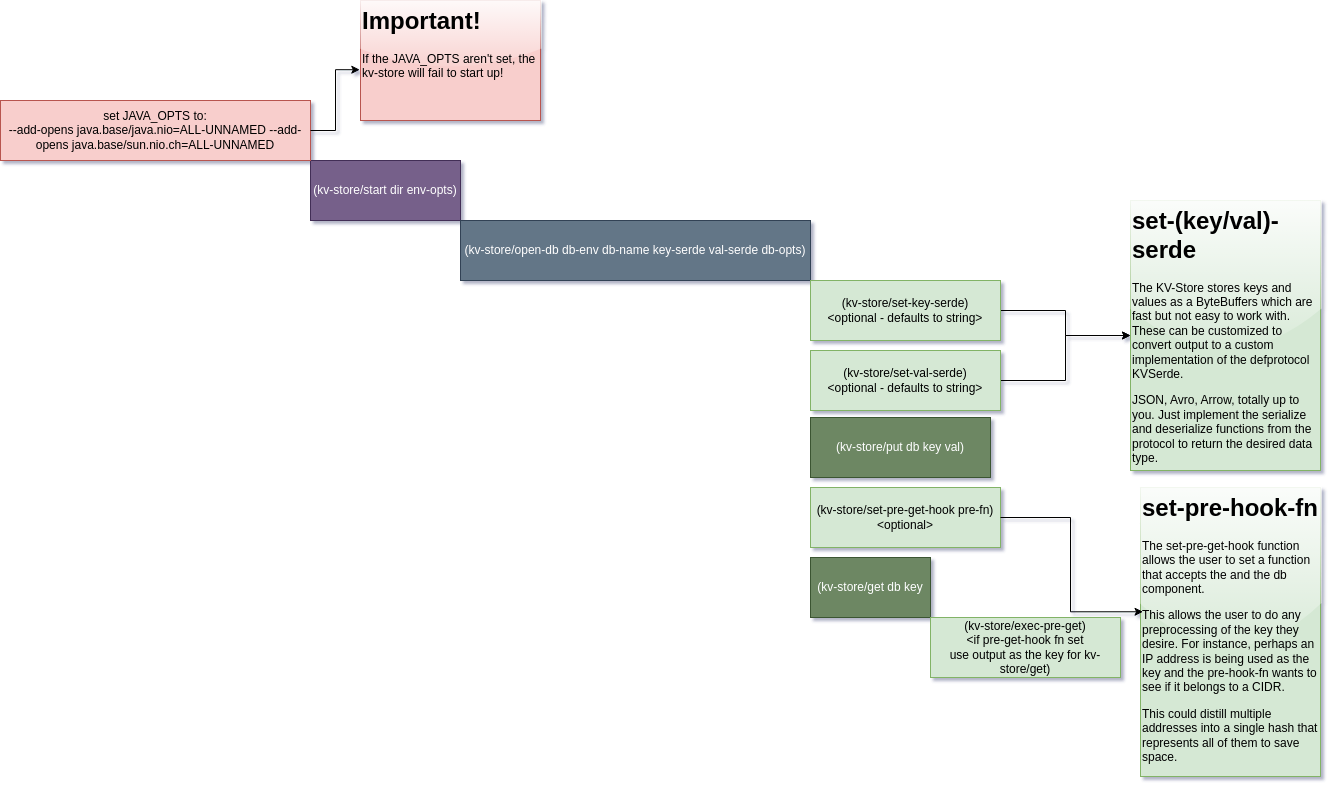

The diagram above was exported from draw.io. Its source (the exported page's mxGraphModel, read from the mxfile embedded in the PNG):
<mxGraphModel dx="1114" dy="1825" grid="1" gridSize="10" guides="1" tooltips="1" connect="1" arrows="1" fold="1" page="1" pageScale="1" pageWidth="850" pageHeight="1100" math="0" shadow="0">
  <root>
    <mxCell id="0" />
    <mxCell id="1" parent="0" />
    <mxCell id="fAg5fc2q9PFFwsIl9vwl-3" value="(kv-store/start dir env-opts)" style="rounded=0;whiteSpace=wrap;html=1;fillColor=#76608a;fontColor=#ffffff;strokeColor=#432D57;" parent="1" vertex="1">
      <mxGeometry x="380" y="120" width="150" height="60" as="geometry" />
    </mxCell>
    <mxCell id="fAg5fc2q9PFFwsIl9vwl-4" value="set JAVA_OPTS to:&lt;div&gt;--add-opens java.base/java.nio=ALL-UNNAMED --add-opens java.base/sun.nio.ch=ALL-UNNAMED&lt;br&gt;&lt;/div&gt;" style="rounded=0;whiteSpace=wrap;html=1;fillColor=#f8cecc;strokeColor=#b85450;" parent="1" vertex="1">
      <mxGeometry x="70" y="60" width="310" height="60" as="geometry" />
    </mxCell>
    <mxCell id="fAg5fc2q9PFFwsIl9vwl-5" value="(kv-store/open-db db-env db-name key-serde val-serde db-opts)" style="rounded=0;whiteSpace=wrap;html=1;fillColor=#647687;fontColor=#ffffff;strokeColor=#314354;" parent="1" vertex="1">
      <mxGeometry x="530" y="180" width="350" height="60" as="geometry" />
    </mxCell>
    <mxCell id="fAg5fc2q9PFFwsIl9vwl-6" value="(kv-store/put db key val)" style="rounded=0;whiteSpace=wrap;html=1;fillColor=#6d8764;fontColor=#ffffff;strokeColor=#3A5431;" parent="1" vertex="1">
      <mxGeometry x="880" y="377" width="180" height="60" as="geometry" />
    </mxCell>
    <mxCell id="fAg5fc2q9PFFwsIl9vwl-7" value="(kv-store/set-pre-get-hook pre-fn)&lt;br&gt;&amp;lt;optional&amp;gt;" style="rounded=0;whiteSpace=wrap;html=1;fillColor=#d5e8d4;strokeColor=#82b366;" parent="1" vertex="1">
      <mxGeometry x="880" y="447" width="190" height="60" as="geometry" />
    </mxCell>
    <mxCell id="fAg5fc2q9PFFwsIl9vwl-8" value="(kv-store/get db key" style="rounded=0;whiteSpace=wrap;html=1;fillColor=#6d8764;fontColor=#ffffff;strokeColor=#3A5431;" parent="1" vertex="1">
      <mxGeometry x="880" y="517" width="120" height="60" as="geometry" />
    </mxCell>
    <mxCell id="fAg5fc2q9PFFwsIl9vwl-9" value="(kv-store/exec-pre-get)&lt;br&gt;&amp;lt;if pre-get-hook fn set&lt;br&gt;use output as the key for kv-store/get)" style="rounded=0;whiteSpace=wrap;html=1;fillColor=#d5e8d4;strokeColor=#82b366;" parent="1" vertex="1">
      <mxGeometry x="1000" y="577" width="190" height="60" as="geometry" />
    </mxCell>
    <mxCell id="fAg5fc2q9PFFwsIl9vwl-10" value="&lt;h1 style=&quot;margin-top: 0px;&quot;&gt;set-pre-hook-fn&lt;/h1&gt;&lt;p&gt;The set-pre-get-hook function allows the user to set a function that accepts the and the db component.&amp;nbsp;&lt;/p&gt;&lt;p&gt;This allows the user to do any preprocessing of the key they desire. For instance, perhaps an IP address is being used as the key and the pre-hook-fn wants to see if it belongs to a CIDR.&lt;/p&gt;&lt;p&gt;This could distill multiple addresses into a single hash that represents all of them to save space.&lt;/p&gt;" style="text;html=1;whiteSpace=wrap;overflow=hidden;rounded=0;glass=1;fillColor=#d5e8d4;strokeColor=#82b366;" parent="1" vertex="1">
      <mxGeometry x="1210" y="447" width="180" height="289" as="geometry" />
    </mxCell>
    <mxCell id="fAg5fc2q9PFFwsIl9vwl-11" style="edgeStyle=orthogonalEdgeStyle;rounded=0;orthogonalLoop=1;jettySize=auto;html=1;entryX=0.014;entryY=0.43;entryDx=0;entryDy=0;entryPerimeter=0;" parent="1" source="fAg5fc2q9PFFwsIl9vwl-7" target="fAg5fc2q9PFFwsIl9vwl-10" edge="1">
      <mxGeometry relative="1" as="geometry" />
    </mxCell>
    <mxCell id="fAg5fc2q9PFFwsIl9vwl-12" value="&lt;h1 style=&quot;margin-top: 0px;&quot;&gt;Important!&lt;/h1&gt;&lt;p&gt;If the JAVA_OPTS aren't set, the kv-store will fail to start up!&lt;/p&gt;" style="text;html=1;whiteSpace=wrap;overflow=hidden;rounded=0;fillColor=#f8cecc;strokeColor=#b85450;glass=1;" parent="1" vertex="1">
      <mxGeometry x="430" y="-40" width="180" height="120" as="geometry" />
    </mxCell>
    <mxCell id="fAg5fc2q9PFFwsIl9vwl-13" style="edgeStyle=orthogonalEdgeStyle;rounded=0;orthogonalLoop=1;jettySize=auto;html=1;entryX=-0.004;entryY=0.577;entryDx=0;entryDy=0;entryPerimeter=0;" parent="1" source="fAg5fc2q9PFFwsIl9vwl-4" target="fAg5fc2q9PFFwsIl9vwl-12" edge="1">
      <mxGeometry relative="1" as="geometry" />
    </mxCell>
    <mxCell id="GHuxgc0jcfwjU8vEZa1Y-4" style="edgeStyle=orthogonalEdgeStyle;rounded=0;orthogonalLoop=1;jettySize=auto;html=1;entryX=0;entryY=0.5;entryDx=0;entryDy=0;" edge="1" parent="1" source="GHuxgc0jcfwjU8vEZa1Y-1" target="GHuxgc0jcfwjU8vEZa1Y-2">
      <mxGeometry relative="1" as="geometry" />
    </mxCell>
    <mxCell id="GHuxgc0jcfwjU8vEZa1Y-1" value="(kv-store/set-key-serde)&lt;br&gt;&amp;lt;optional - defaults to string&amp;gt;" style="rounded=0;whiteSpace=wrap;html=1;fillColor=#d5e8d4;strokeColor=#82b366;" vertex="1" parent="1">
      <mxGeometry x="880" y="240" width="190" height="60" as="geometry" />
    </mxCell>
    <mxCell id="GHuxgc0jcfwjU8vEZa1Y-2" value="&lt;h1 style=&quot;margin-top: 0px;&quot;&gt;set-(key/val)-serde&lt;/h1&gt;&lt;p&gt;The KV-Store stores keys and values as a ByteBuffers which are fast but not easy to work with. These can be customized to convert output to a custom implementation of the defprotocol KVSerde.&lt;/p&gt;&lt;p&gt;JSON, Avro, Arrow, totally up to you. Just implement the serialize and deserialize functions from the protocol to return the desired data type.&lt;/p&gt;" style="text;html=1;whiteSpace=wrap;overflow=hidden;rounded=0;fillColor=#d5e8d4;strokeColor=#82b366;glass=1;" vertex="1" parent="1">
      <mxGeometry x="1200" y="160" width="190" height="270" as="geometry" />
    </mxCell>
    <mxCell id="GHuxgc0jcfwjU8vEZa1Y-5" style="edgeStyle=orthogonalEdgeStyle;rounded=0;orthogonalLoop=1;jettySize=auto;html=1;" edge="1" parent="1" source="GHuxgc0jcfwjU8vEZa1Y-3" target="GHuxgc0jcfwjU8vEZa1Y-2">
      <mxGeometry relative="1" as="geometry" />
    </mxCell>
    <mxCell id="GHuxgc0jcfwjU8vEZa1Y-3" value="(kv-store/set-val-serde)&lt;br&gt;&amp;lt;optional - defaults to string&amp;gt;" style="rounded=0;whiteSpace=wrap;html=1;fillColor=#d5e8d4;strokeColor=#82b366;" vertex="1" parent="1">
      <mxGeometry x="880" y="310" width="190" height="60" as="geometry" />
    </mxCell>
  </root>
</mxGraphModel>